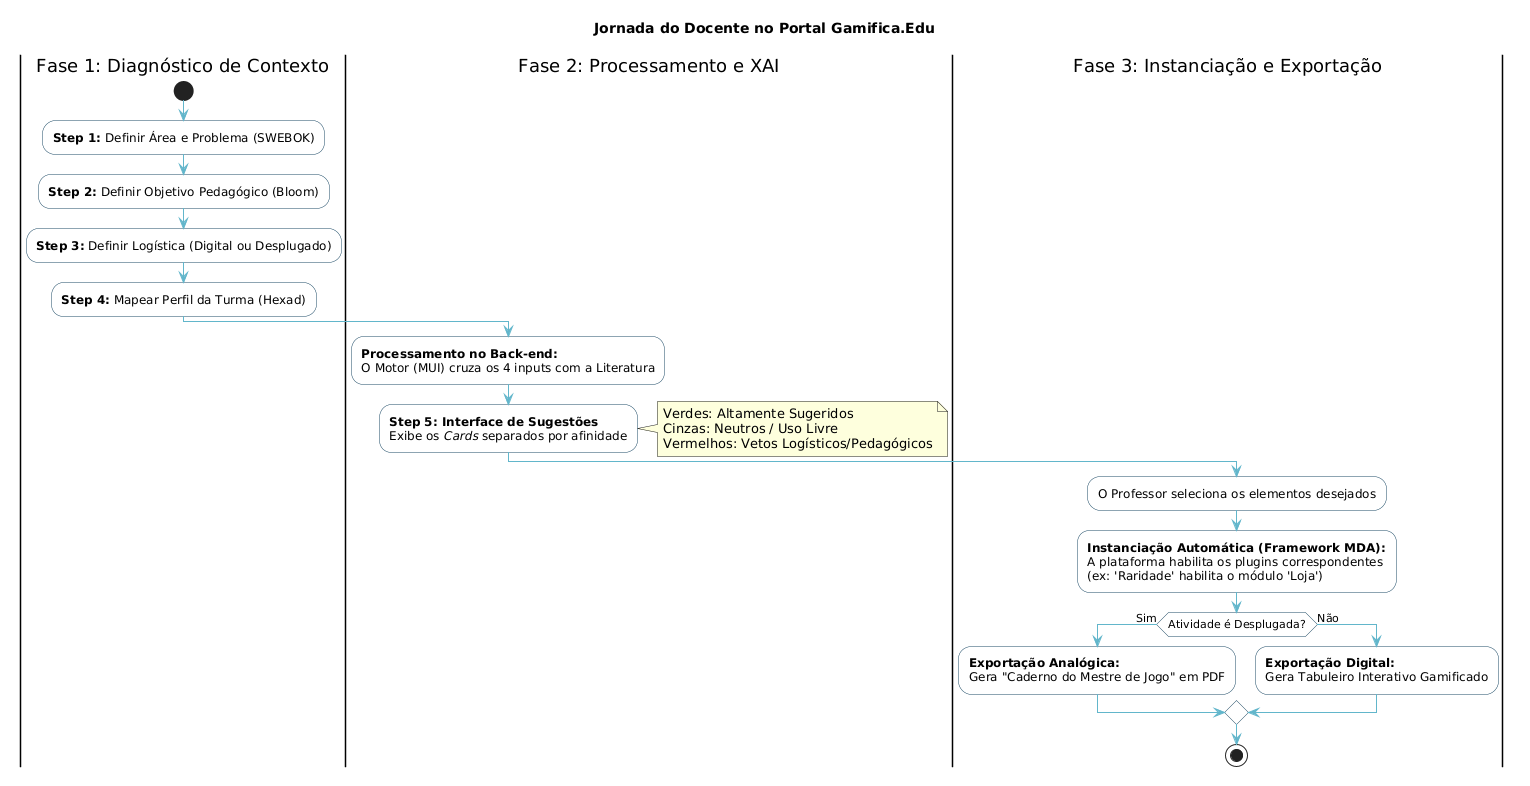

The diagram above was rendered by PlantUML. Its source (embedded in the PNG):
@startuml
skinparam activity {
  BackgroundColor White
  BorderColor #1b4965
  ArrowColor #62b6cb
}
skinparam partition {
  BorderColor #023E8A
  BackgroundColor transparent
}

title Jornada do Docente no Portal Gamifica.Edu

|Fase 1: Diagnóstico de Contexto|
start
:<b>Step 1:</b> Definir Área e Problema (SWEBOK);
:<b>Step 2:</b> Definir Objetivo Pedagógico (Bloom);
:<b>Step 3:</b> Definir Logística (Digital ou Desplugado);
:<b>Step 4:</b> Mapear Perfil da Turma (Hexad);

|Fase 2: Processamento e XAI|
:<b>Processamento no Back-end:</b>
O Motor (MUI) cruza os 4 inputs com a Literatura;
:<b>Step 5: Interface de Sugestões</b>
Exibe os <i>Cards</i> separados por afinidade;
note right
  Verdes: Altamente Sugeridos
  Cinzas: Neutros / Uso Livre
  Vermelhos: Vetos Logísticos/Pedagógicos
end note

|Fase 3: Instanciação e Exportação|
:O Professor seleciona os elementos desejados;
:<b>Instanciação Automática (Framework MDA):</b>
A plataforma habilita os plugins correspondentes 
(ex: 'Raridade' habilita o módulo 'Loja');

if (Atividade é Desplugada?) then (Sim)
  :<b>Exportação Analógica:</b>
  Gera "Caderno do Mestre de Jogo" em PDF;
else (Não)
  :<b>Exportação Digital:</b>
  Gera Tabuleiro Interativo Gamificado;
endif
stop
@enduml